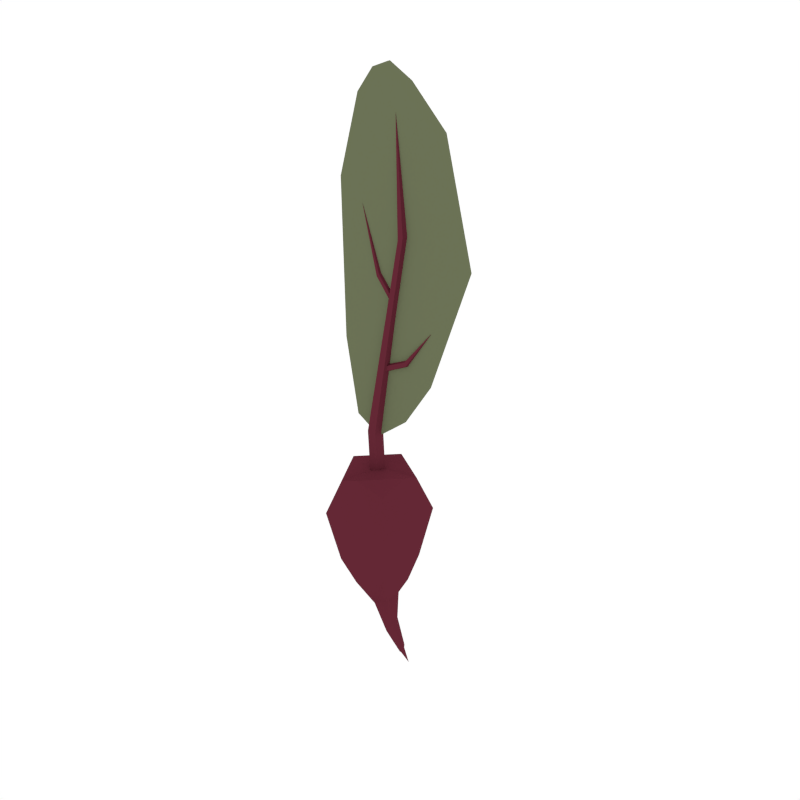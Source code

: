 # Source: Beet_2.blend  (saved by Blender 2.79.0; exported with 4.5.12 LTS)
import bpy
from mathutils import Matrix  # noqa: F401  (used for matrix-valued properties, if any)

bpy.ops.wm.read_factory_settings(use_empty=True)
scene = bpy.context.scene
scene.name = 'Scene'

# ---- collections
col_collection_1 = bpy.data.collections.new('Collection 1'); scene.collection.children.link(col_collection_1)

# ---- materials (node trees are filled in below, after node groups)
mat_darkred = bpy.data.materials.new('DarkRed')
mat_darkred.alpha_threshold = 0.0
mat_darkred.diffuse_color = (0.1282, 0.02118, 0.03539, 1.0)
mat_darkred.roughness = 0.5
mat_darkgreen = bpy.data.materials.new('DarkGreen')
mat_darkgreen.alpha_threshold = 0.0
mat_darkgreen.diffuse_color = (0.1472, 0.1679, 0.09201, 1.0)
mat_darkgreen.roughness = 0.5

# ---- material node trees

# ---- world
world_world = bpy.data.worlds.new('World'); scene.world = world_world
world_world.color = (1.0, 1.0, 1.0)
world_world.use_sun_shadow = False
world_world.sun_shadow_jitter_overblur = 0.0
world_world.cycles.sampling_method = 'NONE'
world_world.cycles.sample_map_resolution = 256

# ---- meshes
me_cube_003 = bpy.data.meshes.new('Cube.003')
me_cube_003.from_pydata([(-0.03468, -0.03981, -0.07258), (-0.03143, -0.03656, 0.057), (-0.03468, 0.03981, -0.07258), (-0.03143, 0.03656, 0.057), (0.04494, -0.03981, -0.07258), (0.04168, -0.03656, 0.057), (0.04494, 0.03981, -0.07258), (0.04168, 0.03656, 0.057), (-0.04826, -0.05339, 0.005844), (-0.04826, 0.05339, 0.005844), (0.05851, 0.05339, 0.005844), (0.05851, -0.05339, 0.005844), (0.005128, 0.0518, -0.08815), (0.005128, 0.04756, 0.07674), (0.005128, -0.0518, -0.08815), (0.005128, -0.04756, 0.07674), (0.005128, -0.06946, 0.01834), (0.005128, 0.06946, 0.01834), (-0.04667, 5.167e-10, -0.08815), (-0.04244, 5.167e-10, 0.07674), (0.05692, 5.167e-10, -0.08815), (0.05269, 5.167e-10, 0.07674), (0.07459, 5.167e-10, 0.01834), (-0.06433, 5.167e-10, 0.01834), (0.005128, 5.167e-10, 0.07674), (0.04428, 1.113e-09, -0.2261), (0.004442, -5.286e-05, -0.1531), (0.004344, -0.01237, -0.1483), (0.01183, 0.01303, -0.1362), (0.003906, 0.01171, -0.1459), (0.03209, -5.286e-05, -0.1321), (0.02992, 0.01171, -0.1296), (0.01226, -0.0137, -0.1386), (0.03036, -0.01237, -0.132), (0.04421, -0.003158, -0.2227), (0.04682, 0.004109, -0.2189), (0.04421, 0.003158, -0.2227), (0.04936, 3.966e-10, -0.2117), (0.04812, 0.003158, -0.2117), (0.04682, -0.004109, -0.2189), (0.04812, -0.003158, -0.2117), (0.0591, 6.188e-10, -0.2372), (0.02764, 0.008571, -0.1848), (0.03114, 0.007435, -0.1722), (0.03284, -2.643e-05, -0.1735), (0.03136, -0.007766, -0.1734), (0.02268, -2.643e-05, -0.1969), (0.02259, -0.007766, -0.1928), (0.02237, 0.007435, -0.1916), (0.02786, -0.008902, -0.186), (0.003377, 0.01093, 0.05748), (-0.0006105, 0.01093, 0.1334), (0.01374, 0.003377, 0.05668), (0.009773, 0.003377, 0.1338), (0.009781, -0.008841, 0.05698), (0.005807, -0.008841, 0.1336), (-0.003027, -0.008841, 0.05797), (-0.007028, -0.008841, 0.1331), (-0.006985, 0.003377, 0.05828), (-0.01099, 0.003377, 0.1329), (0.0339, 0.00267, 0.3004), (0.02748, 0.007934, 0.3038), (0.03145, -0.005847, 0.3017), (0.02352, -0.005847, 0.3059), (0.02107, 0.00267, 0.3071), (0.05367, 0.00267, 0.4185), (0.04731, 0.007934, 0.415), (0.05124, -0.005847, 0.4172), (0.04338, -0.005847, 0.4129), (0.04095, 0.00267, 0.4116), (0.03531, 0.000316, 0.5659), (0.01103, 0.001958, 0.3621), (0.008113, 0.004919, 0.3593), (0.009918, -0.002833, 0.361), (0.006309, -0.002833, 0.3575), (0.005193, 0.001958, 0.3564), (-0.01872, 0.000316, 0.4472), (0.03626, 0.002081, 0.3316), (0.03295, 0.005439, 0.3284), (0.03499, -0.003352, 0.3304), (0.0309, -0.003352, 0.3264), (0.02963, 0.002081, 0.3252), (0.05147, 0.002093, 0.2526), (0.05307, 0.005491, 0.2482), (0.05208, -0.003404, 0.2509), (0.05406, -0.003404, 0.2455), (0.05467, 0.002093, 0.2438), (0.09276, 0.0002088, 0.3012), (0.01019, 0.002234, 0.2337), (0.012, 0.006087, 0.2287), (0.01088, -0.004, 0.2318), (0.01312, -0.004, 0.2256), (0.01382, 0.002234, 0.2237), (0.01965, 0.0006229, 0.2408), (0.04716, 0.0006228, 0.4338), (0.04193, 0.0006228, 0.567), (-0.05117, 0.0006229, 0.2572), (0.004805, 0.0006229, 0.1255), (0.09047, 0.0006229, 0.2244), (-0.05441, 0.0006228, 0.4745), (0.1487, 0.0006228, 0.3931), (0.02404, 0.0006228, 0.6225), (-0.02394, 0.0006228, 0.5818), (0.1078, 0.0006228, 0.5521), (-0.0322, 0.0006229, 0.148), (0.04923, 0.0006229, 0.1606), (-6.853e-05, 0.0006228, 0.6133), (0.05709, 0.0006228, 0.604), (0.01965, 0.003715, 0.2408), (0.04716, 0.003715, 0.4338), (0.04193, 0.003715, 0.567), (-0.05117, 0.003715, 0.2572), (0.004805, 0.003716, 0.1255), (0.09047, 0.003715, 0.2244), (-0.05441, 0.003715, 0.4745), (0.1487, 0.003715, 0.3931), (0.02404, 0.003715, 0.6225), (-0.02394, 0.003715, 0.5818), (0.1078, 0.003715, 0.5521), (-0.0322, 0.003716, 0.148), (0.04923, 0.003716, 0.1606), (-6.853e-05, 0.003715, 0.6133), (0.05709, 0.003715, 0.604)], [], [(23, 19, 3, 9), (17, 13, 7, 10), (22, 21, 5, 11), (16, 15, 1, 8), (24, 19, 1, 15), (14, 16, 8, 0), (20, 22, 11, 4), (12, 17, 10, 6), (18, 23, 9, 2), (2, 9, 17, 12), (4, 11, 16, 14), (21, 24, 15, 5), (2, 12, 28, 29), (11, 5, 15, 16), (9, 3, 13, 17), (4, 14, 32, 33), (7, 13, 24, 21), (0, 8, 23, 18), (6, 10, 22, 20), (13, 3, 19, 24), (18, 2, 29, 26), (10, 7, 21, 22), (8, 1, 19, 23), (47, 46, 25, 34), (43, 44, 37, 38), (42, 43, 38, 35), (44, 45, 40, 37), (20, 4, 33, 30), (14, 0, 27, 32), (0, 18, 26, 27), (12, 6, 31, 28), (41, 37, 40, 39), (25, 41, 39, 34), (36, 35, 41, 25), (35, 38, 37, 41), (46, 48, 36, 25), (49, 47, 34, 39), (45, 49, 39, 40), (48, 42, 35, 36), (6, 20, 30, 31), (29, 28, 42, 48), (33, 32, 49, 45), (32, 27, 47, 49), (26, 29, 48, 46), (30, 33, 45, 44), (28, 31, 43, 42), (31, 30, 44, 43), (27, 26, 46, 47), (50, 51, 53, 52), (52, 53, 55, 54), (54, 55, 57, 56), (53, 51, 61, 60), (56, 57, 59, 58), (58, 59, 51, 50), (61, 64, 69, 66), (57, 55, 62, 63), (59, 57, 63, 64), (55, 53, 60, 62), (51, 59, 64, 61), (69, 68, 70), (63, 62, 67, 68), (60, 61, 66, 65), (64, 63, 68, 69), (62, 60, 65, 67), (67, 65, 70), (66, 69, 70), (68, 67, 70), (65, 66, 70), (75, 74, 76), (73, 71, 76), (72, 75, 76), (74, 73, 76), (71, 72, 76), (75, 72, 78, 81), (73, 74, 80, 79), (72, 71, 77, 78), (74, 75, 81, 80), (71, 73, 79, 77), (86, 87, 85), (84, 87, 82), (83, 87, 86), (85, 87, 84), (82, 87, 83), (86, 92, 89, 83), (84, 90, 91, 85), (83, 89, 88, 82), (85, 91, 92, 86), (82, 88, 90, 84), (93, 96, 104, 97), (93, 97, 105, 98), (94, 99, 96, 93), (109, 115, 113, 108), (95, 102, 99, 94), (110, 118, 115, 109), (95, 103, 107, 101), (95, 101, 106, 102), (108, 112, 119, 111), (108, 113, 120, 112), (109, 108, 111, 114), (96, 99, 114, 111), (110, 109, 114, 117), (99, 102, 117, 114), (110, 116, 122, 118), (110, 117, 121, 116), (100, 98, 113, 115), (104, 96, 111, 119), (97, 104, 119, 112), (105, 97, 112, 120), (98, 105, 120, 113), (103, 100, 115, 118), (94, 93, 98, 100), (101, 107, 122, 116), (106, 101, 116, 121), (102, 106, 121, 117), (107, 103, 118, 122), (95, 94, 100, 103)])
me_cube_003.polygons.foreach_set('material_index', [0, 0, 0, 0, 0, 0, 0, 0, 0, 0, 0, 0, 0, 0, 0, 0, 0, 0, 0, 0, 0, 0, 0, 0, 0, 0, 0, 0, 0, 0, 0, 0, 0, 0, 0, 0, 0, 0, 0, 0, 0, 0, 0, 0, 0, 0, 0, 0, 0, 0, 0, 0, 0, 0, 0, 0, 0, 0, 0, 0, 0, 0, 0, 0, 0, 0, 0, 0, 0, 0, 0, 0, 0, 0, 0, 0, 0, 0, 0, 0, 0, 0, 0, 0, 0, 0, 0, 0, 1, 1, 1, 1, 1, 1, 1, 1, 1, 1, 1, 1, 1, 1, 1, 1, 1, 1, 1, 1, 1, 1, 1, 1, 1, 1, 1, 1])
me_cube_003.materials.append(mat_darkred)
me_cube_003.materials.append(mat_darkgreen)
me_cube_003.use_remesh_preserve_volume = False
me_cube_003.use_remesh_preserve_attributes = False
me_cube_003.use_mirror_vertex_groups = False
me_cube_003.update()

# ---- objects
ob_beet_2 = bpy.data.objects.new('Beet_2', me_cube_003)

# ---- transforms, parenting, visibility, modifiers, constraints
ob_beet_2.location = (0.0, 0.0, 0.0)
ob_beet_2.lineart.crease_threshold = 0.0

# ---- collection membership
col_collection_1.objects.link(ob_beet_2)

# ---- scene / render settings (as saved in the file)
scene.frame_start = 1; scene.frame_end = 250; scene.frame_set(0)
scene.render.engine = 'CYCLES'
scene.render.resolution_x = 1000
scene.render.resolution_y = 1000
scene.render.dither_intensity = 0.0
scene.cycles.samples = 200
scene.cycles.sampling_pattern = 'TABULATED_SOBOL'
scene.cycles.light_sampling_threshold = 0.0
scene.cycles.use_adaptive_sampling = False
scene.cycles.use_light_tree = False
scene.cycles.caustics_reflective = False
scene.cycles.caustics_refractive = False
scene.cycles.blur_glossy = 0.0
scene.cycles.max_bounces = 2
scene.cycles.pixel_filter_type = 'GAUSSIAN'
scene.cycles.sample_clamp_indirect = 0.0
scene.view_settings.view_transform = 'Standard'
bpy.context.view_layer.update()

# ---- added for rendering (the .blend has no active camera): camera
cam_auto = bpy.data.cameras.new('AutoCamera')
cam_auto.lens = 50.0
cam_auto.sensor_width = 36.0
cam_auto.clip_end = 1000.0
ob_auto_camera = bpy.data.objects.new('AutoCamera', cam_auto)
scene.collection.objects.link(ob_auto_camera)
ob_auto_camera.location = (0.871729, -0.995435, 0.856246)
ob_auto_camera.rotation_euler = (1.09748, -7.21219e-08, 0.694738)
scene.camera = ob_auto_camera
bpy.context.view_layer.update()
